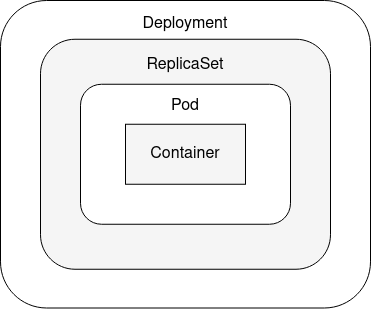

The diagram above was exported from draw.io. Its source (the exported page's mxGraphModel, read from the mxfile embedded in the PNG):
<mxGraphModel dx="782" dy="722" grid="1" gridSize="10" guides="1" tooltips="1" connect="1" arrows="1" fold="1" page="1" pageScale="1" pageWidth="827" pageHeight="1169" math="0" shadow="0">
  <root>
    <mxCell id="0" />
    <mxCell id="1" parent="0" />
    <mxCell id="e3pwI7bTNujHgLgWwoDp-2" value="&lt;div&gt;&lt;font style=&quot;font-size: 16px&quot;&gt;Deployment&lt;/font&gt;&lt;/div&gt;&lt;div&gt;&lt;br&gt;&lt;/div&gt;&lt;div&gt;&lt;br&gt;&lt;/div&gt;&lt;div&gt;&lt;br&gt;&lt;/div&gt;&lt;div&gt;&lt;br&gt;&lt;/div&gt;&lt;div&gt;&lt;br&gt;&lt;/div&gt;&lt;div&gt;&lt;br&gt;&lt;/div&gt;&lt;div&gt;&lt;br&gt;&lt;/div&gt;&lt;div&gt;&lt;br&gt;&lt;/div&gt;&lt;div&gt;&lt;br&gt;&lt;/div&gt;&lt;div&gt;&lt;br&gt;&lt;/div&gt;&lt;div&gt;&lt;br&gt;&lt;/div&gt;&lt;div&gt;&lt;br&gt;&lt;/div&gt;&lt;div&gt;&lt;br&gt;&lt;/div&gt;&lt;div&gt;&lt;br&gt;&lt;/div&gt;&lt;div&gt;&lt;br&gt;&lt;/div&gt;&lt;div&gt;&lt;br&gt;&lt;/div&gt;&lt;div&gt;&lt;br&gt;&lt;/div&gt;&lt;div&gt;&lt;br&gt;&lt;/div&gt;" style="rounded=1;whiteSpace=wrap;html=1;" vertex="1" parent="1">
      <mxGeometry x="40" y="40" width="370" height="307.5" as="geometry" />
    </mxCell>
    <mxCell id="e3pwI7bTNujHgLgWwoDp-3" value="&lt;div&gt;ReplicaSet&lt;/div&gt;&lt;div style=&quot;font-size: 5px&quot;&gt;&lt;br&gt;&lt;/div&gt;&lt;div&gt;&lt;br&gt;&lt;/div&gt;&lt;div&gt;&lt;br&gt;&lt;/div&gt;&lt;div&gt;&lt;br&gt;&lt;/div&gt;&lt;div&gt;&lt;br&gt;&lt;/div&gt;&lt;div&gt;&lt;br&gt;&lt;/div&gt;&lt;div&gt;&lt;br&gt;&lt;/div&gt;&lt;div&gt;&lt;br&gt;&lt;/div&gt;&lt;div&gt;&lt;br&gt;&lt;/div&gt;&lt;div&gt;&lt;br&gt;&lt;/div&gt;" style="rounded=1;whiteSpace=wrap;html=1;fontSize=16;fillColor=#F5F5F5;" vertex="1" parent="1">
      <mxGeometry x="80" y="78.75" width="290" height="230" as="geometry" />
    </mxCell>
    <mxCell id="e3pwI7bTNujHgLgWwoDp-4" value="&lt;div&gt;&lt;font style=&quot;font-size: 16px&quot;&gt;Pod&lt;br&gt;&lt;/font&gt;&lt;/div&gt;&lt;div&gt;&lt;br&gt;&lt;/div&gt;&lt;div&gt;&lt;br&gt;&lt;/div&gt;&lt;div&gt;&lt;br&gt;&lt;/div&gt;&lt;div&gt;&lt;br&gt;&lt;/div&gt;&lt;div&gt;&lt;br&gt;&lt;/div&gt;&lt;div&gt;&lt;br&gt;&lt;/div&gt;&lt;div&gt;&lt;br&gt;&lt;/div&gt;&lt;div&gt;&lt;br&gt;&lt;/div&gt;&lt;div&gt;&lt;br&gt;&lt;/div&gt;&lt;div&gt;&lt;br&gt;&lt;/div&gt;" style="rounded=1;whiteSpace=wrap;html=1;fontSize=8;" vertex="1" parent="1">
      <mxGeometry x="120" y="123.75" width="210" height="140" as="geometry" />
    </mxCell>
    <mxCell id="e3pwI7bTNujHgLgWwoDp-5" value="Container" style="rounded=0;whiteSpace=wrap;html=1;fontSize=16;fillColor=#F5F5F5;" vertex="1" parent="1">
      <mxGeometry x="165" y="163.75" width="120" height="60" as="geometry" />
    </mxCell>
  </root>
</mxGraphModel>